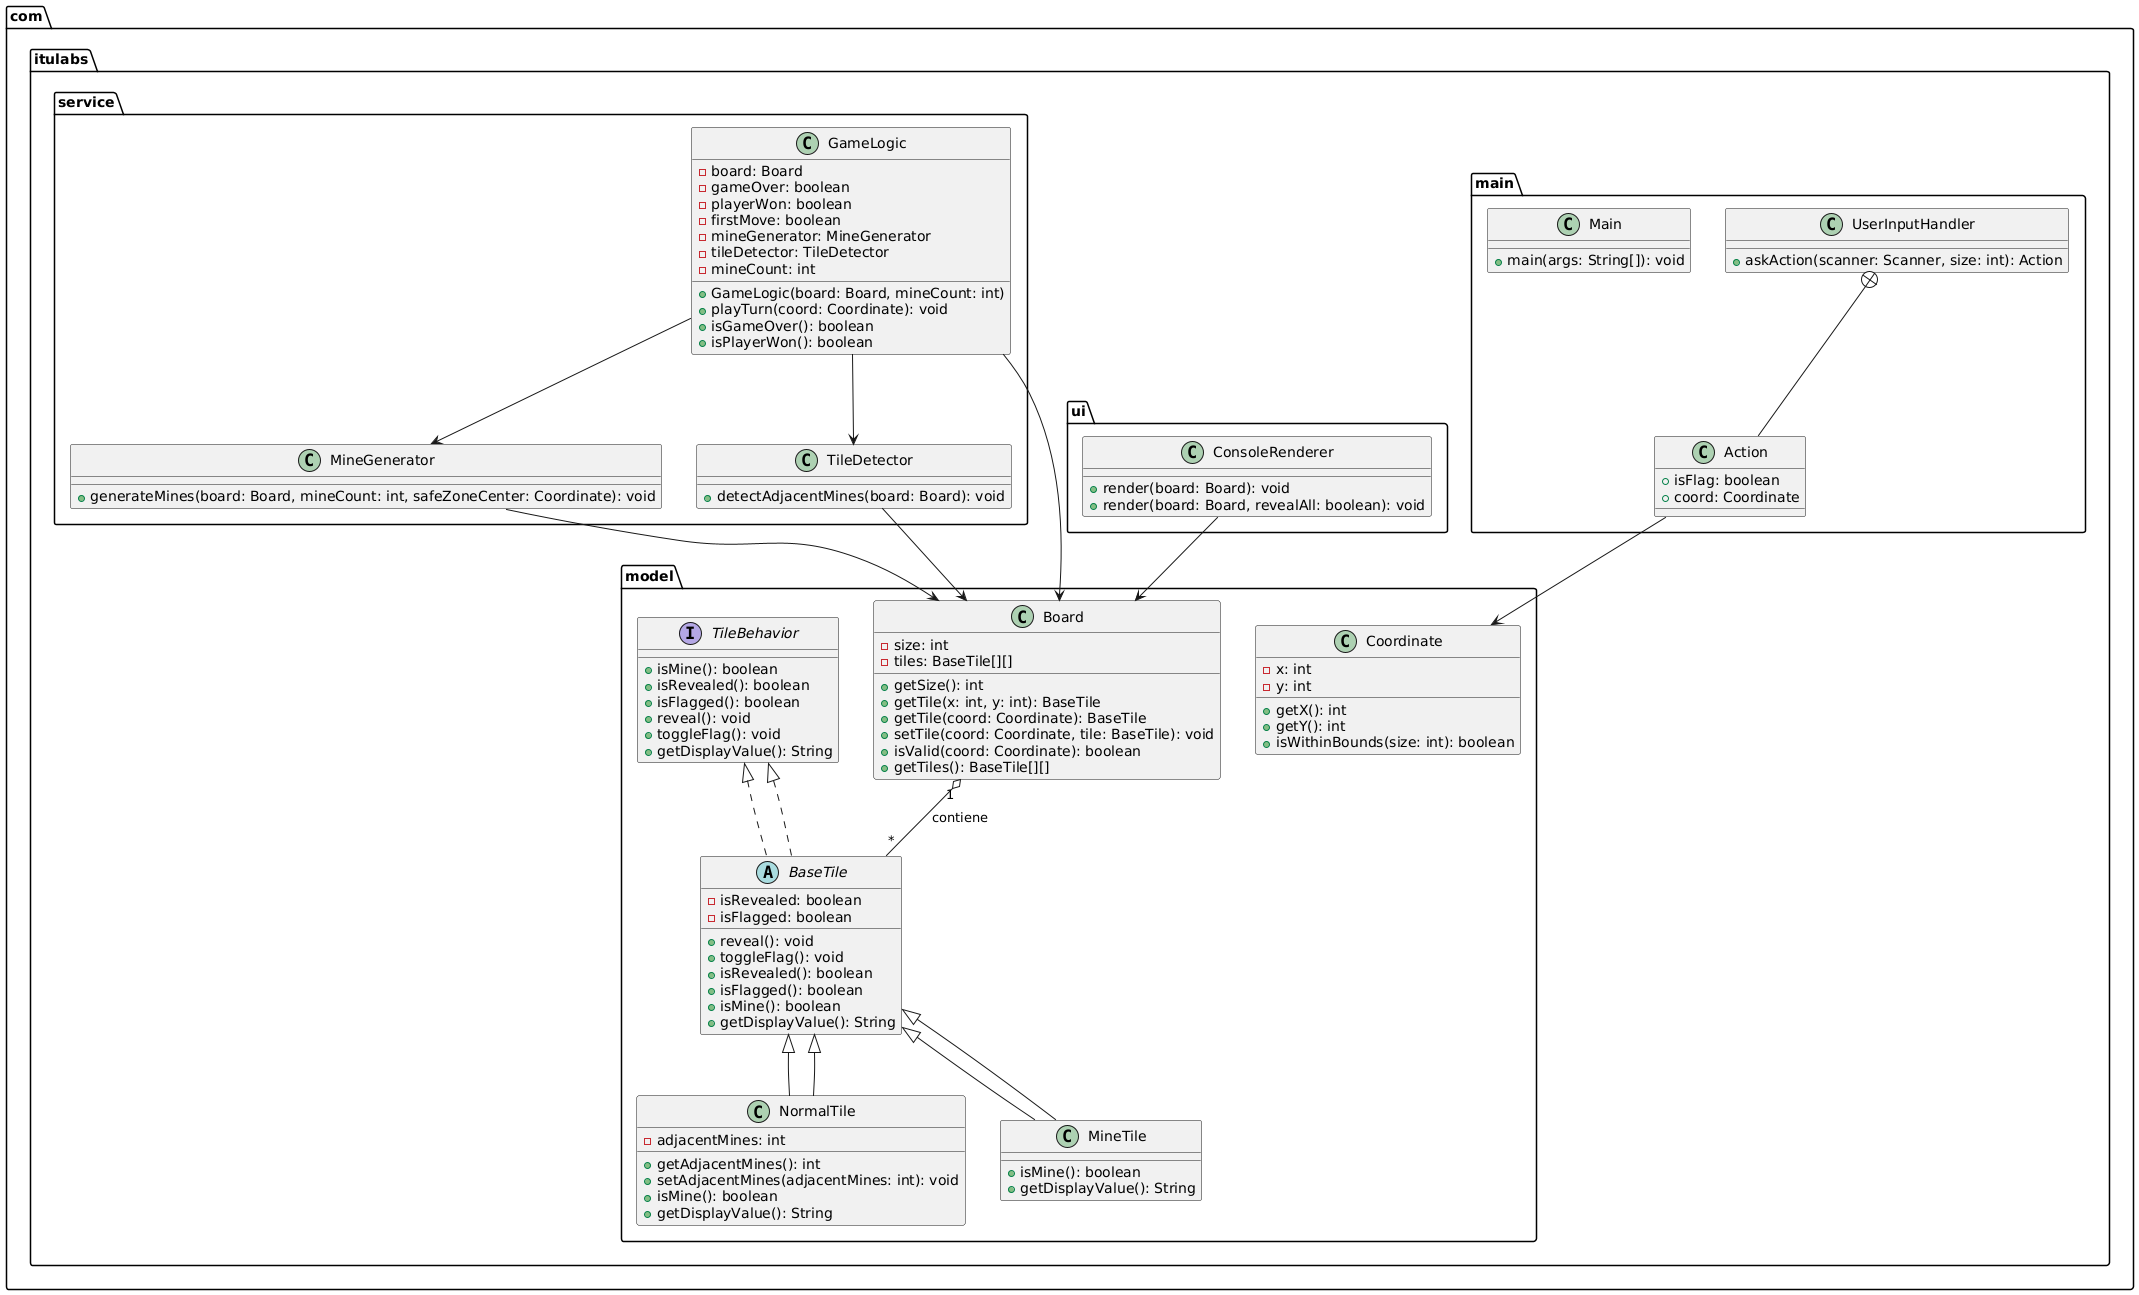

The diagram above was rendered by PlantUML. Its source (embedded in the PNG):
@startuml
package com.itulabs.model {
    interface TileBehavior {
        +isMine(): boolean
        +isRevealed(): boolean
        +isFlagged(): boolean
        +reveal(): void
        +toggleFlag(): void
        +getDisplayValue(): String
    }

    abstract class BaseTile implements TileBehavior {
        -isRevealed: boolean
        -isFlagged: boolean
        +reveal(): void
        +toggleFlag(): void
        +isRevealed(): boolean
        +isFlagged(): boolean
        +isMine(): boolean
        +getDisplayValue(): String
    }

    class NormalTile extends BaseTile {
        -adjacentMines: int
        +getAdjacentMines(): int
        +setAdjacentMines(adjacentMines: int): void
        +isMine(): boolean
        +getDisplayValue(): String
    }

    class MineTile extends BaseTile {
        +isMine(): boolean
        +getDisplayValue(): String
    }

    class Coordinate {
        -x: int
        -y: int
        +getX(): int
        +getY(): int
        +isWithinBounds(size: int): boolean
    }

    class Board {
        -size: int
        -tiles: BaseTile[][]
        +getSize(): int
        +getTile(x: int, y: int): BaseTile
        +getTile(coord: Coordinate): BaseTile
        +setTile(coord: Coordinate, tile: BaseTile): void
        +isValid(coord: Coordinate): boolean
        +getTiles(): BaseTile[][]
    }

    Board "1" o-- "*" BaseTile : contiene
}

package com.itulabs.service {
    class GameLogic {
        -board: Board
        -gameOver: boolean
        -playerWon: boolean
        -firstMove: boolean
        -mineGenerator: MineGenerator
        -tileDetector: TileDetector
        -mineCount: int
        +GameLogic(board: Board, mineCount: int)
        +playTurn(coord: Coordinate): void
        +isGameOver(): boolean
        +isPlayerWon(): boolean
    }

    class MineGenerator {
        +generateMines(board: Board, mineCount: int, safeZoneCenter: Coordinate): void
    }

    class TileDetector {
        +detectAdjacentMines(board: Board): void
    }
}

package com.itulabs.ui {
    class ConsoleRenderer {
        +render(board: Board): void
        +render(board: Board, revealAll: boolean): void
    }
}

package com.itulabs.main {
    class Main {
        +main(args: String[]): void
    }

    class UserInputHandler {
        +askAction(scanner: Scanner, size: int): Action
    }
    class Action {
        +isFlag: boolean
        +coord: Coordinate
    }
    UserInputHandler +-- Action
}

' Relaciones fuera de los paquetes
GameLogic --> Board
GameLogic --> MineGenerator
GameLogic --> TileDetector
MineGenerator --> Board
TileDetector --> Board
ConsoleRenderer --> Board
Action --> Coordinate

BaseTile <|-- NormalTile
BaseTile <|-- MineTile
BaseTile ..|> TileBehavior
@enduml